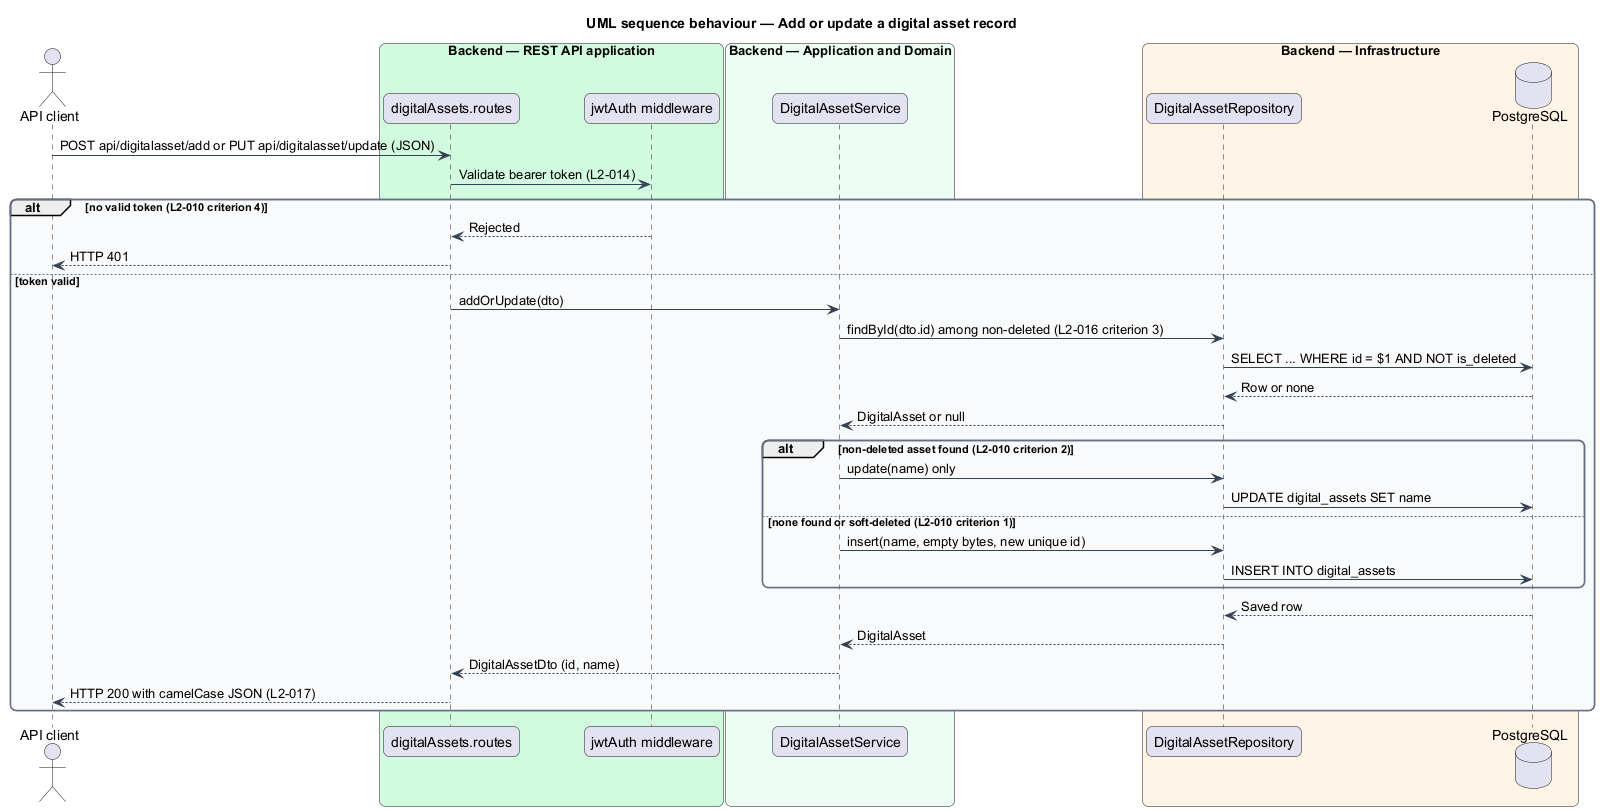

The diagram above was rendered by PlantUML. Its source (embedded in the PNG):
@startuml
title UML sequence behaviour — Add or update a digital asset record
skinparam backgroundColor #FFFFFF
skinparam shadowing false
skinparam roundcorner 12
skinparam defaultFontName Arial
skinparam ArrowColor #344054
skinparam rectangle {
  BorderColor #344054
  FontColor #101828
}
skinparam package {
  BorderColor #667085
  FontColor #101828
  BackgroundColor #F9FAFB
}
actor "API client" as actor
box "Backend — REST API application" #D1FADF
  participant "digitalAssets.routes" as routes
  participant "jwtAuth middleware" as auth
end box
box "Backend — Application and Domain" #ECFDF3
  participant "DigitalAssetService" as service
end box
box "Backend — Infrastructure" #FFF4E5
  participant "DigitalAssetRepository" as repo
  database "PostgreSQL" as db
end box
actor -> routes : POST api/digitalasset/add or PUT api/digitalasset/update (JSON)
routes -> auth : Validate bearer token (L2-014)
alt no valid token (L2-010 criterion 4)
  auth --> routes : Rejected
  routes --> actor : HTTP 401
else token valid
  routes -> service : addOrUpdate(dto)
  service -> repo : findById(dto.id) among non-deleted (L2-016 criterion 3)
  repo -> db : SELECT ... WHERE id = $1 AND NOT is_deleted
  db --> repo : Row or none
  repo --> service : DigitalAsset or null
  alt non-deleted asset found (L2-010 criterion 2)
    service -> repo : update(name) only
    repo -> db : UPDATE digital_assets SET name
  else none found or soft-deleted (L2-010 criterion 1)
    service -> repo : insert(name, empty bytes, new unique id)
    repo -> db : INSERT INTO digital_assets
  end
  db --> repo : Saved row
  repo --> service : DigitalAsset
  service --> routes : DigitalAssetDto (id, name)
  routes --> actor : HTTP 200 with camelCase JSON (L2-017)
end
@enduml